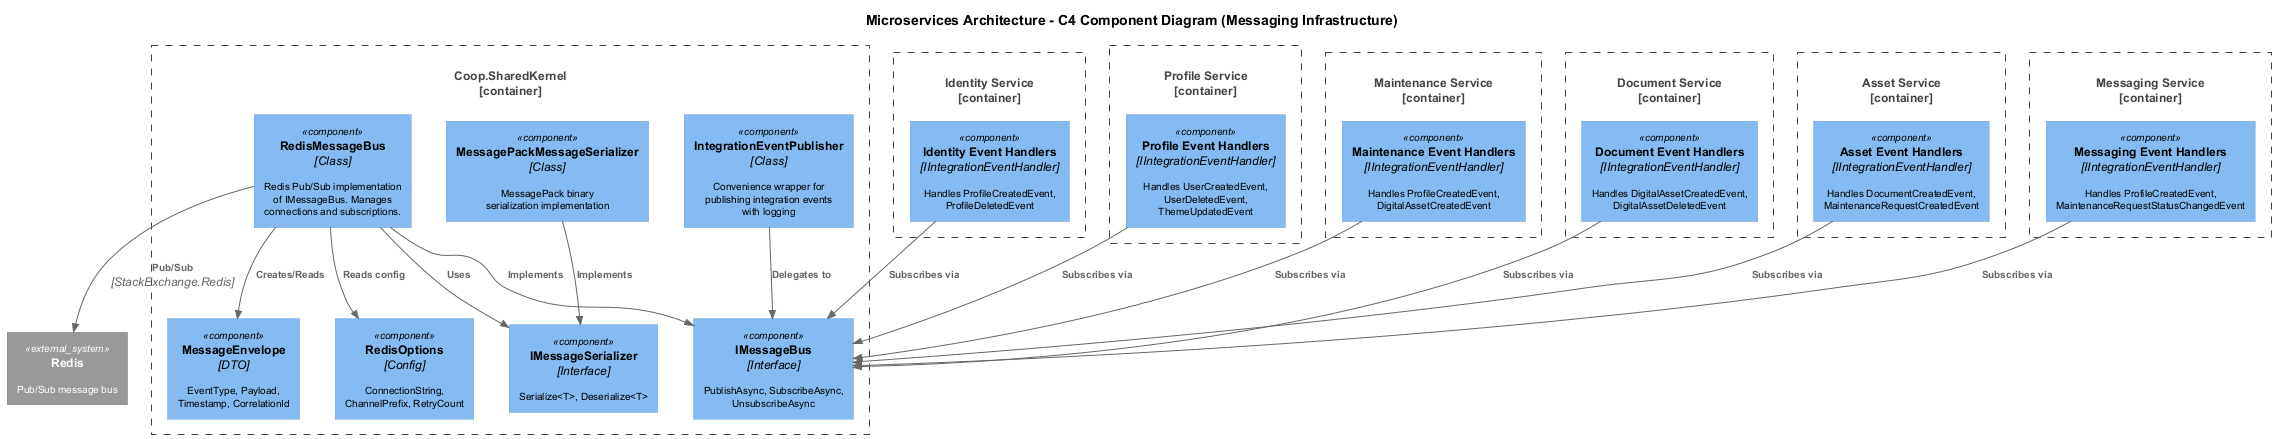

The diagram above was rendered by PlantUML. Its source (embedded in the PNG):
@startuml c4-component

!include https://raw.githubusercontent.com/plantuml-stdlib/C4-PlantUML/master/C4_Component.puml

skinparam defaultFontSize 10
skinparam shadowing false
skinparam pageMargin 10

title Microservices Architecture - C4 Component Diagram (Messaging Infrastructure)

System_Ext(redis, "Redis", "Pub/Sub message bus")

Container_Boundary(sharedKernel, "Coop.SharedKernel") {
  Component(messageBusInterface, "IMessageBus", "Interface", "PublishAsync, SubscribeAsync,\nUnsubscribeAsync")
  Component(redisMessageBus, "RedisMessageBus", "Class", "Redis Pub/Sub implementation\nof IMessageBus. Manages\nconnections and subscriptions.")
  Component(serializer, "IMessageSerializer", "Interface", "Serialize<T>, Deserialize<T>")
  Component(msgPackSerializer, "MessagePackMessageSerializer", "Class", "MessagePack binary\nserialization implementation")
  Component(envelope, "MessageEnvelope", "DTO", "EventType, Payload,\nTimestamp, CorrelationId")
  Component(publisher, "IntegrationEventPublisher", "Class", "Convenience wrapper for\npublishing integration events\nwith logging")
  Component(redisOptions, "RedisOptions", "Config", "ConnectionString,\nChannelPrefix, RetryCount")
}

Container_Boundary(identitySvc, "Identity Service") {
  Component(identityHandlers, "Identity Event Handlers", "IIntegrationEventHandler", "Handles ProfileCreatedEvent,\nProfileDeletedEvent")
}

Container_Boundary(profileSvc, "Profile Service") {
  Component(profileHandlers, "Profile Event Handlers", "IIntegrationEventHandler", "Handles UserCreatedEvent,\nUserDeletedEvent,\nThemeUpdatedEvent")
}

Container_Boundary(maintenanceSvc, "Maintenance Service") {
  Component(maintenanceHandlers, "Maintenance Event Handlers", "IIntegrationEventHandler", "Handles ProfileCreatedEvent,\nDigitalAssetCreatedEvent")
}

Container_Boundary(documentSvc, "Document Service") {
  Component(documentHandlers, "Document Event Handlers", "IIntegrationEventHandler", "Handles DigitalAssetCreatedEvent,\nDigitalAssetDeletedEvent")
}

Container_Boundary(assetSvc, "Asset Service") {
  Component(assetHandlers, "Asset Event Handlers", "IIntegrationEventHandler", "Handles DocumentCreatedEvent,\nMaintenanceRequestCreatedEvent")
}

Container_Boundary(messagingSvc, "Messaging Service") {
  Component(messagingHandlers, "Messaging Event Handlers", "IIntegrationEventHandler", "Handles ProfileCreatedEvent,\nMaintenanceRequestStatusChangedEvent")
}

Rel(publisher, messageBusInterface, "Delegates to")
Rel(redisMessageBus, messageBusInterface, "Implements")
Rel(redisMessageBus, serializer, "Uses")
Rel(msgPackSerializer, serializer, "Implements")
Rel(redisMessageBus, envelope, "Creates/Reads")
Rel(redisMessageBus, redisOptions, "Reads config")
Rel(redisMessageBus, redis, "Pub/Sub", "StackExchange.Redis")

Rel(identityHandlers, messageBusInterface, "Subscribes via")
Rel(profileHandlers, messageBusInterface, "Subscribes via")
Rel(maintenanceHandlers, messageBusInterface, "Subscribes via")
Rel(documentHandlers, messageBusInterface, "Subscribes via")
Rel(assetHandlers, messageBusInterface, "Subscribes via")
Rel(messagingHandlers, messageBusInterface, "Subscribes via")

@enduml